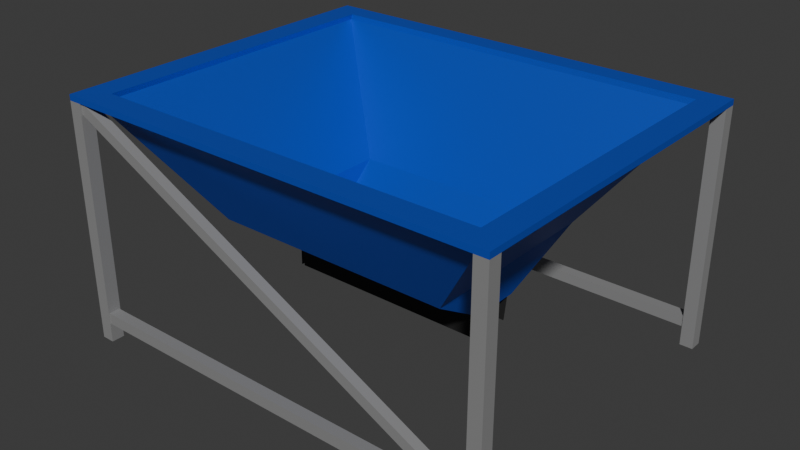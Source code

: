 # Source: hopper.blend  (saved by Blender 5.2.45; exported with 4.5.12 LTS)
import bpy
from mathutils import Matrix  # noqa: F401  (used for matrix-valued properties, if any)

bpy.ops.wm.read_factory_settings(use_empty=True)
scene = bpy.context.scene
scene.name = 'Scene'

# ---- collections
col_collection = bpy.data.collections.new('Collection'); scene.collection.children.link(col_collection)

# ---- materials (node trees are filled in below, after node groups)
mat_material_001 = bpy.data.materials.new('Material.001')
mat_material_003 = bpy.data.materials.new('Material.003')
mat_material_002 = bpy.data.materials.new('Material.002')

# ---- material node trees
mat_material_001.use_nodes = True; mat_material_001.node_tree.nodes.clear()
_N = mat_material_001.node_tree.nodes; _L = mat_material_001.node_tree.links
n0 = _N.new('ShaderNodeBsdfPrincipled'); n0.name = 'Principled BSDF'; n0.location = (-200, 100)
n0.inputs[0].default_value = (0.00951, 0.07972, 0.5995, 1.0)
n0.inputs[1].default_value = 0.3077
n0.inputs[10].default_value = 0.005
n1 = _N.new('ShaderNodeOutputMaterial'); n1.name = 'Material Output'; n1.location = (200, 100)
_L.new(n0.outputs[0], n1.inputs[0])
n1.is_active_output = True
mat_material_003.use_nodes = True; mat_material_003.node_tree.nodes.clear()
_N = mat_material_003.node_tree.nodes; _L = mat_material_003.node_tree.links
n0 = _N.new('ShaderNodeBsdfPrincipled'); n0.name = 'Principled BSDF'; n0.location = (-200, 100)
n0.inputs[0].default_value = (0.01465, 0.01465, 0.01465, 1.0)
n0.inputs[1].default_value = 0.1538
n0.inputs[2].default_value = 0.7
n0.inputs[10].default_value = 0.005
n1 = _N.new('ShaderNodeOutputMaterial'); n1.name = 'Material Output'; n1.location = (200, 100)
_L.new(n0.outputs[0], n1.inputs[0])
n1.is_active_output = True
mat_material_002.use_nodes = True; mat_material_002.node_tree.nodes.clear()
_N = mat_material_002.node_tree.nodes; _L = mat_material_002.node_tree.links
n0 = _N.new('ShaderNodeBsdfPrincipled'); n0.name = 'Principled BSDF'; n0.location = (-200, 100)
n0.inputs[0].default_value = (0.3127, 0.3127, 0.3127, 1.0)
n0.inputs[1].default_value = 0.3308
n0.inputs[2].default_value = 0.7462
n0.inputs[10].default_value = 0.005
n1 = _N.new('ShaderNodeOutputMaterial'); n1.name = 'Material Output'; n1.location = (200, 100)
_L.new(n0.outputs[0], n1.inputs[0])
n1.is_active_output = True

# ---- world
world_world = bpy.data.worlds.new('World'); scene.world = world_world
world_world.use_nodes = True; world_world.node_tree.nodes.clear()
_N = world_world.node_tree.nodes; _L = world_world.node_tree.links
n0 = _N.new('ShaderNodeOutputWorld'); n0.name = 'World Output'; n0.location = (200, 100)
n1 = _N.new('ShaderNodeBackground'); n1.name = 'Background'; n1.location = (-200, 100)
n1.inputs[0].default_value = (0.05088, 0.05088, 0.05088, 1.0)
_L.new(n1.outputs[0], n0.inputs[0])
n0.is_active_output = True
world_world.color = (0.05088, 0.05088, 0.05088)
world_world.sun_shadow_jitter_overblur = 0.0

# ---- meshes
me_cube_001 = bpy.data.meshes.new('Cube.001')
me_cube_001.from_pydata([(-2.726, -2.111, 0.245), (-4.758, -3.751, 3.0), (-2.726, 2.111, 0.245), (-4.758, 3.751, 3.0), (2.726, -2.111, 0.245), (4.758, -3.751, 3.0), (2.726, 2.111, 0.245), (4.758, 3.751, 3.0), (-2.934, 2.347, 0.245), (-2.934, -2.347, 0.245), (-5.0, -4.0, 3.0), (-5.0, 4.0, 3.0), (2.934, 2.347, 0.245), (5.0, 4.0, 3.0), (2.934, -2.347, 0.245), (5.0, -4.0, 3.0), (-2.548, 0.5273, -0.8867), (-2.602, 0.5863, -0.8867), (2.602, 0.5863, -0.8867), (2.548, 0.5273, -0.8867), (2.548, -0.5273, -0.8867), (-2.548, -0.5273, -0.8867), (2.602, -0.5863, -0.8867), (-2.602, -0.5863, -0.8867), (-4.736, -3.72, 3.13), (-4.736, 3.783, 3.13), (4.78, 3.783, 3.13), (4.78, -3.72, 3.13), (-5.375, -4.3, 2.995), (-5.375, 4.298, 2.995), (5.373, 4.298, 2.995), (5.373, -4.3, 2.995), (-5.375, -4.3, 3.135), (-5.375, 4.298, 3.135), (5.373, 4.298, 3.135), (5.373, -4.3, 3.135), (-2.5, 0.496, -1.537), (2.5, 0.496, -1.537), (2.5, -0.496, -1.537), (-2.5, -0.496, -1.537), (-2.58, 0.5008, -1.537), (-2.58, -0.5008, -1.537), (2.548, 0.5273, -0.8867), (-2.548, 0.5273, -0.8867), (2.5, 0.496, -1.537), (-2.5, 0.496, -1.537), (-2.548, -0.5273, -0.8867), (2.548, -0.5273, -0.8867), (-2.548, 0.5273, -0.8867), (-2.5, -0.496, -1.537), (2.5, -0.496, -1.537), (-2.58, -0.5008, -1.537), (-2.58, 0.5008, -1.537), (2.548, 0.5273, -0.8867), (-2.548, 0.5273, -0.8867), (2.5, 0.496, -1.537), (-2.5, 0.496, -1.537), (-2.565, -0.5273, -0.8858), (2.548, -0.5441, -0.8875), (-2.565, 0.5273, -0.8858), (-2.5, -0.5129, -1.538), (2.5, -0.5129, -1.538), (-2.597, -0.5008, -1.536), (-2.597, 0.5008, -1.536), (2.548, 0.5104, -0.8859), (-2.548, 0.5104, -0.8859), (2.5, 0.4791, -1.536), (-2.5, 0.4791, -1.536)], [], [(13, 11, 29, 30), (10, 15, 31, 28), (3, 7, 26, 25), (5, 1, 24, 27), (26, 34, 33, 25), (27, 35, 34, 26), (24, 32, 35, 27), (7, 5, 27, 26), (1, 3, 25, 24), (30, 29, 33, 34), (28, 31, 35, 32), (31, 30, 34, 35), (29, 28, 32, 33), (15, 13, 30, 31), (11, 10, 28, 29), (25, 33, 32, 24), (9, 14, 15, 10), (4, 0, 1, 5), (6, 4, 5, 7), (12, 13, 15, 14), (8, 11, 13, 12), (2, 6, 7, 3), (3, 1, 0, 2), (9, 10, 11, 8), (12, 14, 22, 18), (6, 2, 16, 19), (9, 8, 17, 23), (14, 9, 23, 22), (20, 19, 18, 22), (19, 16, 17, 18), (16, 21, 23, 17), (21, 20, 22, 23), (0, 4, 20, 21), (2, 0, 21, 16), (8, 12, 18, 17), (4, 6, 19, 20), (36, 16, 43, 45), (38, 39, 49, 50), (44, 45, 56, 55), (41, 40, 52, 51), (16, 19, 42, 43), (19, 37, 44, 42), (37, 36, 45, 44), (56, 54, 65, 67), (49, 46, 57, 60), (52, 48, 59, 63), (16, 21, 46, 48), (40, 16, 48, 52), (39, 21, 46, 49), (45, 43, 54, 56), (21, 41, 51, 46), (20, 38, 50, 47), (42, 44, 55, 53), (21, 20, 47, 46), (43, 42, 53, 54), (57, 58, 61, 60), (59, 57, 62, 63), (65, 64, 66, 67), (46, 47, 58, 57), (46, 51, 62, 57), (47, 50, 61, 58), (53, 55, 66, 64), (48, 46, 57, 59), (54, 53, 64, 65), (51, 52, 63, 62), (50, 49, 60, 61), (55, 56, 67, 66)])
me_cube_001.polygons.foreach_set('material_index', [0, 0, 0, 0, 0, 0, 0, 0, 0, 0, 0, 0, 0, 0, 0, 0, 0, 0, 0, 0, 0, 0, 0, 0, 0, 0, 0, 0, 0, 0, 0, 0, 0, 0, 0, 0, 1, 1, 1, 1, 1, 1, 1, 1, 1, 1, 1, 1, 1, 1, 1, 1, 1, 1, 1, 1, 1, 1, 1, 1, 1, 1, 1, 1, 1, 1, 1])
_uv = me_cube_001.uv_layers.new(name='UVMap')
_uv.uv.foreach_set('vector', [0.625, 0.5, 0.625, 0.25, 0.625, 0.25, 0.625, 0.5, 0.625, 1.0, 0.625, 0.75, 0.625, 0.75, 0.625, 1.0, 0.8613, 0.5206, 0.6387, 0.5206, 0.6387, 0.5206, 0.8613, 0.5206, 0.6387, 0.7294, 0.8613, 0.7294, 0.8613, 0.7294, 0.6387, 0.7294, 0.6387, 0.5206, 0.625, 0.5, 0.875, 0.5, 0.8613, 0.5206, 0.6387, 0.7294, 0.625, 0.75, 0.625, 0.5, 0.6387, 0.5206, 0.8613, 0.7294, 0.875, 0.75, 0.625, 0.75, 0.6387, 0.7294, 0.6387, 0.5206, 0.6387, 0.7294, 0.6387, 0.7294, 0.6387, 0.5206, 0.8613, 0.7294, 0.8613, 0.5206, 0.8613, 0.5206, 0.8613, 0.7294, 0.625, 0.5, 0.625, 0.25, 0.625, 0.25, 0.625, 0.5, 0.625, 1.0, 0.625, 0.75, 0.625, 0.75, 0.625, 1.0, 0.625, 0.75, 0.625, 0.5, 0.625, 0.5, 0.625, 0.75, 0.625, 0.25, 0.625, 0.0, 0.625, 0.0, 0.625, 0.25, 0.625, 0.75, 0.625, 0.5, 0.625, 0.5, 0.625, 0.75, 0.625, 0.25, 0.625, 0.0, 0.625, 0.0, 0.625, 0.25, 0.8613, 0.5206, 0.875, 0.5, 0.875, 0.75, 0.8613, 0.7294, 0.0, 0.0, 0.0, 0.0, 0.625, 0.75, 0.625, 1.0, 0.0, 0.0, 0.0, 0.0, 0.8613, 0.7294, 0.6387, 0.7294, 0.0, 0.0, 0.0, 0.0, 0.6387, 0.7294, 0.6387, 0.5206, 0.0, 0.0, 0.625, 0.5, 0.625, 0.75, 0.0, 0.0, 0.0, 0.0, 0.625, 0.25, 0.625, 0.5, 0.0, 0.0, 0.0, 0.0, 0.0, 0.0, 0.6387, 0.5206, 0.8613, 0.5206, 0.8613, 0.5206, 0.8613, 0.7294, 0.0, 0.0, 0.0, 0.0, 0.0, 0.0, 0.625, 0.0, 0.625, 0.25, 0.0, 0.0, 0.0, 0.0, 0.0, 0.0, 0.0, 0.0, 0.0, 0.0, 0.0, 0.0, 0.0, 0.0, 0.0, 0.0, 0.0, 0.0, 0.0, 0.0, 0.0, 0.0, 0.0, 0.0, 0.0, 0.0, 0.0, 0.0, 0.0, 0.0, 0.0, 0.0, 0.0, 0.0, 0.0, 0.0, 0.0, 0.0, 0.0, 0.0, 0.0, 0.0, 0.0, 0.0, 0.0, 0.0, 0.0, 0.0, 0.0, 0.0, 0.0, 0.0, 0.0, 0.0, 0.0, 0.0, 0.0, 0.0, 0.0, 0.0, 0.0, 0.0, 0.0, 0.0, 0.0, 0.0, 0.0, 0.0, 0.0, 0.0, 0.0, 0.0, 0.0, 0.0, 0.0, 0.0, 0.0, 0.0, 0.0, 0.0, 0.0, 0.0, 0.0, 0.0, 0.0, 0.0, 0.0, 0.0, 0.0, 0.0, 0.0, 0.0, 0.0, 0.0, 0.0, 0.0, 0.0, 0.0, 0.0, 0.0, 0.0, 0.0, 0.0, 0.0, 0.0, 0.0, 0.0, 0.0, 0.0, 0.0, 0.0, 0.0, 0.0, 0.0, 0.0, 0.0, 0.0, 0.0, 0.0, 0.0, 0.0, 0.0, 0.0, 0.0, 0.0, 0.0, 0.0, 0.0, 0.0, 0.0, 0.0, 0.0, 0.0, 0.0, 0.0, 0.0, 0.0, 0.0, 0.0, 0.0, 0.0, 0.0, 0.0, 0.0, 0.0, 0.0, 0.0, 0.0, 0.0, 0.0, 0.0, 0.0, 0.0, 0.0, 0.0, 0.0, 0.0, 0.0, 0.0, 0.0, 0.0, 0.0, 0.0, 0.0, 0.0, 0.0, 0.0, 0.0, 0.0, 0.0, 0.0, 0.0, 0.0, 0.0, 0.0, 0.0, 0.0, 0.0, 0.0, 0.0, 0.0, 0.0, 0.0, 0.0, 0.0, 0.0, 0.0, 0.0, 0.0, 0.0, 0.0, 0.0, 0.0, 0.0, 0.0, 0.0, 0.0, 0.0, 0.0, 0.0, 0.0, 0.0, 0.0, 0.0, 0.0, 0.0, 0.0, 0.0, 0.0, 0.0, 0.0, 0.0, 0.0, 0.0, 0.0, 0.0, 0.0, 0.0, 0.0, 0.0, 0.0, 0.0, 0.0, 0.0, 0.0, 0.0, 0.0, 0.0, 0.0, 0.0, 0.0, 0.0, 0.0, 0.0, 0.0, 0.0, 0.0, 0.0, 0.0, 0.0, 0.0, 0.0, 0.0, 0.0, 0.0, 0.0, 0.0, 0.0, 0.0, 0.0, 0.0, 0.0, 0.0, 0.0, 0.0, 0.0, 0.0, 0.0, 0.0, 0.0, 0.0, 0.0, 0.0, 0.0, 0.0, 0.0, 0.0, 0.0, 0.0, 0.0, 0.0, 0.0, 0.0, 0.0, 0.0, 0.0, 0.0, 0.0, 0.0, 0.0, 0.0, 0.0, 0.0, 0.0, 0.0, 0.0, 0.0, 0.0, 0.0, 0.0, 0.0, 0.0, 0.0, 0.0, 0.0, 0.0, 0.0, 0.0, 0.0, 0.0, 0.0, 0.0, 0.0, 0.0, 0.0, 0.0, 0.0, 0.0, 0.0, 0.0, 0.0, 0.0, 0.0, 0.0, 0.0, 0.0, 0.0, 0.0, 0.0, 0.0, 0.0, 0.0, 0.0, 0.0, 0.0, 0.0, 0.0, 0.0, 0.0, 0.0, 0.0, 0.0, 0.0, 0.0, 0.0, 0.0, 0.0, 0.0, 0.0, 0.0, 0.0, 0.0, 0.0, 0.0, 0.0, 0.0])
me_cube_001.materials.append(mat_material_001)
me_cube_001.materials.append(mat_material_003)
me_cube_001.update()
me_cube_008 = bpy.data.meshes.new('Cube.008')
me_cube_008.from_pydata([(5.307, 4.245, 2.856), (5.186, 4.245, 3.1), (5.307, 4.037, 2.856), (5.186, 4.037, 3.1), (-5.186, 4.245, -2.375), (-5.307, 4.245, -2.131), (-5.186, 4.037, -2.375), (-5.307, 4.037, -2.131), (5.053, 3.978, -2.844), (5.053, 3.978, 2.995), (5.053, 4.298, -2.844), (5.053, 4.298, 2.995), (5.373, 3.978, -2.844), (5.373, 3.978, 2.995), (5.373, 4.298, -2.844), (5.373, 4.298, 2.995), (5.053, -4.3, -2.844), (5.053, -4.3, 2.995), (5.053, -3.98, -2.844), (5.053, -3.98, 2.995), (5.373, -4.3, -2.844), (5.373, -4.3, 2.995), (5.373, -3.98, -2.844), (5.373, -3.98, 2.995), (-5.375, 3.978, -2.844), (-5.375, 3.978, 2.995), (-5.375, 4.298, -2.844), (-5.375, 4.298, 2.995), (-5.055, 3.978, -2.844), (-5.055, 3.978, 2.995), (-5.055, 4.298, -2.844), (-5.055, 4.298, 2.995), (-5.375, -4.3, -2.844), (-5.375, -4.3, 2.995), (-5.375, -3.98, -2.844), (-5.375, -3.98, 2.995), (-5.055, -4.3, -2.844), (-5.055, -4.3, 2.995), (-5.055, -3.98, -2.844), (-5.055, -3.98, 2.995), (-5.186, -4.261, 2.809), (-5.075, -4.261, 3.031), (-5.186, -4.02, 2.809), (-5.075, -4.02, 3.031), (5.075, -4.261, -2.306), (5.186, -4.261, -2.084), (5.075, -4.02, -2.306), (5.186, -4.02, -2.084), (-5.228, -4.277, -2.371), (-5.228, -4.277, -2.098), (-5.228, -4.004, -2.371), (-5.228, -4.004, -2.098), (5.228, -4.277, -2.371), (5.228, -4.277, -2.098), (5.228, -4.004, -2.371), (5.228, -4.004, -2.098), (-5.228, 4.0, -2.371), (-5.228, 4.0, -2.098), (-5.228, 4.273, -2.371), (-5.228, 4.273, -2.098), (5.228, 4.0, -2.371), (5.228, 4.0, -2.098), (5.228, 4.273, -2.371), (5.228, 4.273, -2.098)], [], [(0, 1, 3, 2), (2, 3, 7, 6), (6, 7, 5, 4), (4, 5, 1, 0), (2, 6, 4, 0), (7, 3, 1, 5), (8, 9, 11, 10), (10, 11, 15, 14), (14, 15, 13, 12), (12, 13, 9, 8), (10, 14, 12, 8), (15, 11, 9, 13), (16, 17, 19, 18), (18, 19, 23, 22), (22, 23, 21, 20), (20, 21, 17, 16), (18, 22, 20, 16), (23, 19, 17, 21), (24, 25, 27, 26), (26, 27, 31, 30), (30, 31, 29, 28), (28, 29, 25, 24), (26, 30, 28, 24), (31, 27, 25, 29), (32, 33, 35, 34), (34, 35, 39, 38), (38, 39, 37, 36), (36, 37, 33, 32), (34, 38, 36, 32), (39, 35, 33, 37), (40, 41, 43, 42), (42, 43, 47, 46), (46, 47, 45, 44), (44, 45, 41, 40), (42, 46, 44, 40), (47, 43, 41, 45), (48, 49, 51, 50), (50, 51, 55, 54), (54, 55, 53, 52), (52, 53, 49, 48), (50, 54, 52, 48), (55, 51, 49, 53), (56, 57, 59, 58), (58, 59, 63, 62), (62, 63, 61, 60), (60, 61, 57, 56), (58, 62, 60, 56), (63, 59, 57, 61)])
_uv = me_cube_008.uv_layers.new(name='UVMap')
_uv.uv.foreach_set('vector', [0.375, 0.0, 0.625, 0.0, 0.625, 0.25, 0.375, 0.25, 0.375, 0.25, 0.625, 0.25, 0.625, 0.5, 0.375, 0.5, 0.375, 0.5, 0.625, 0.5, 0.625, 0.75, 0.375, 0.75, 0.375, 0.75, 0.625, 0.75, 0.625, 1.0, 0.375, 1.0, 0.125, 0.5, 0.375, 0.5, 0.375, 0.75, 0.125, 0.75, 0.625, 0.5, 0.875, 0.5, 0.875, 0.75, 0.625, 0.75, 0.375, 0.0, 0.625, 0.0, 0.625, 0.25, 0.375, 0.25, 0.375, 0.25, 0.625, 0.25, 0.625, 0.5, 0.375, 0.5, 0.375, 0.5, 0.625, 0.5, 0.625, 0.75, 0.375, 0.75, 0.375, 0.75, 0.625, 0.75, 0.625, 1.0, 0.375, 1.0, 0.125, 0.5, 0.375, 0.5, 0.375, 0.75, 0.125, 0.75, 0.625, 0.5, 0.875, 0.5, 0.875, 0.75, 0.625, 0.75, 0.375, 0.0, 0.625, 0.0, 0.625, 0.25, 0.375, 0.25, 0.375, 0.25, 0.625, 0.25, 0.625, 0.5, 0.375, 0.5, 0.375, 0.5, 0.625, 0.5, 0.625, 0.75, 0.375, 0.75, 0.375, 0.75, 0.625, 0.75, 0.625, 1.0, 0.375, 1.0, 0.125, 0.5, 0.375, 0.5, 0.375, 0.75, 0.125, 0.75, 0.625, 0.5, 0.875, 0.5, 0.875, 0.75, 0.625, 0.75, 0.375, 0.0, 0.625, 0.0, 0.625, 0.25, 0.375, 0.25, 0.375, 0.25, 0.625, 0.25, 0.625, 0.5, 0.375, 0.5, 0.375, 0.5, 0.625, 0.5, 0.625, 0.75, 0.375, 0.75, 0.375, 0.75, 0.625, 0.75, 0.625, 1.0, 0.375, 1.0, 0.125, 0.5, 0.375, 0.5, 0.375, 0.75, 0.125, 0.75, 0.625, 0.5, 0.875, 0.5, 0.875, 0.75, 0.625, 0.75, 0.375, 0.0, 0.625, 0.0, 0.625, 0.25, 0.375, 0.25, 0.375, 0.25, 0.625, 0.25, 0.625, 0.5, 0.375, 0.5, 0.375, 0.5, 0.625, 0.5, 0.625, 0.75, 0.375, 0.75, 0.375, 0.75, 0.625, 0.75, 0.625, 1.0, 0.375, 1.0, 0.125, 0.5, 0.375, 0.5, 0.375, 0.75, 0.125, 0.75, 0.625, 0.5, 0.875, 0.5, 0.875, 0.75, 0.625, 0.75, 0.375, 0.0, 0.625, 0.0, 0.625, 0.25, 0.375, 0.25, 0.375, 0.25, 0.625, 0.25, 0.625, 0.5, 0.375, 0.5, 0.375, 0.5, 0.625, 0.5, 0.625, 0.75, 0.375, 0.75, 0.375, 0.75, 0.625, 0.75, 0.625, 1.0, 0.375, 1.0, 0.125, 0.5, 0.375, 0.5, 0.375, 0.75, 0.125, 0.75, 0.625, 0.5, 0.875, 0.5, 0.875, 0.75, 0.625, 0.75, 0.375, 0.0, 0.625, 0.0, 0.625, 0.25, 0.375, 0.25, 0.375, 0.25, 0.625, 0.25, 0.625, 0.5, 0.375, 0.5, 0.375, 0.5, 0.625, 0.5, 0.625, 0.75, 0.375, 0.75, 0.375, 0.75, 0.625, 0.75, 0.625, 1.0, 0.375, 1.0, 0.125, 0.5, 0.375, 0.5, 0.375, 0.75, 0.125, 0.75, 0.625, 0.5, 0.875, 0.5, 0.875, 0.75, 0.625, 0.75, 0.375, 0.0, 0.625, 0.0, 0.625, 0.25, 0.375, 0.25, 0.375, 0.25, 0.625, 0.25, 0.625, 0.5, 0.375, 0.5, 0.375, 0.5, 0.625, 0.5, 0.625, 0.75, 0.375, 0.75, 0.375, 0.75, 0.625, 0.75, 0.625, 1.0, 0.375, 1.0, 0.125, 0.5, 0.375, 0.5, 0.375, 0.75, 0.125, 0.75, 0.625, 0.5, 0.875, 0.5, 0.875, 0.75, 0.625, 0.75])
me_cube_008.materials.append(mat_material_002)
me_cube_008.update()

# ---- objects
ob_cube = bpy.data.objects.new('Cube', me_cube_001)
ob_cube_003 = bpy.data.objects.new('Cube.003', me_cube_008)

# ---- transforms, parenting, visibility, modifiers, constraints
ob_cube.location = (0.0, 0.0, 0.6917)
ob_cube.scale = (0.774, 0.774, 0.774)
ob_cube_003.location = (0.0, 0.0, 0.6917)
ob_cube_003.scale = (0.774, 0.774, 0.774)

# ---- collection membership
col_collection.objects.link(ob_cube)
col_collection.objects.link(ob_cube_003)

# ---- scene / render settings (as saved in the file)
scene.frame_start = 1; scene.frame_end = 250; scene.frame_set(1)
scene.render.engine = 'BLENDER_EEVEE_NEXT'
scene.render.bake_bias = 0.0
scene.render.bake_samples = 0
scene.render.compositor_device = 'GPU'
scene.eevee.use_volume_custom_range = False
scene.eevee.fast_gi_thickness_near = 0.1
scene.eevee.fast_gi_thickness_far = 0.0
scene.eevee.ray_tracing_options.screen_trace_thickness = 0.1
bpy.context.view_layer.update()

# ---- added for rendering (the .blend has no active camera and no usable light): camera, sun
cam_auto = bpy.data.cameras.new('AutoCamera')
cam_auto.lens = 50.0
cam_auto.sensor_width = 36.0
cam_auto.clip_end = 1000.0
ob_auto_camera = bpy.data.objects.new('AutoCamera', cam_auto)
scene.collection.objects.link(ob_auto_camera)
ob_auto_camera.location = (10.7457, -12.8965, 9.4013)
ob_auto_camera.rotation_euler = (1.09748, -7.21219e-08, 0.694738)
scene.camera = ob_auto_camera
light_auto_sun = bpy.data.lights.new('AutoSun', 'SUN')
light_auto_sun.energy = 3.0
light_auto_sun.angle = 0.0523599
ob_auto_sun = bpy.data.objects.new('AutoSun', light_auto_sun)
scene.collection.objects.link(ob_auto_sun)
ob_auto_sun.rotation_euler = (0.872665, 0.174533, 0.523599)
bpy.context.view_layer.update()
